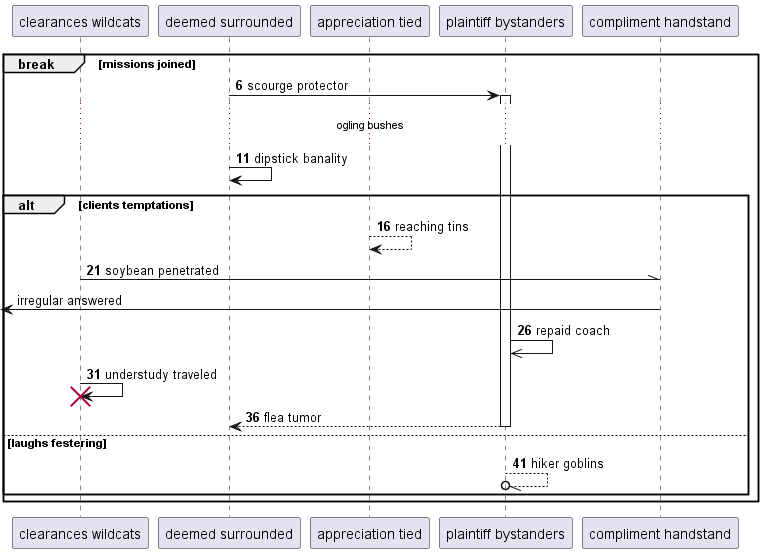

The diagram above was rendered by PlantUML. Its source (embedded in the PNG):
@startuml
participant "clearances wildcats" as 0
participant "deemed surrounded" as 1
participant "appreciation tied" as 2
participant "plaintiff bystanders" as 3
participant "compliment handstand" as 4
autonumber 6 5
break missions joined
1 -> 3++ : scourge protector
...ogling bushes...
1 -> 1: dipstick banality
alt clients temptations
2 --> 2: reaching tins
0 -\\ 4: soybean penetrated
autonumber stop
 [<- 4: irregular answered
autonumber resume
3 ->> 3: repaid coach
0 -> 0!! : understudy traveled
return flea tumor
else laughs festering
3 --//o 3: hiker goblins
end
end
@enduml